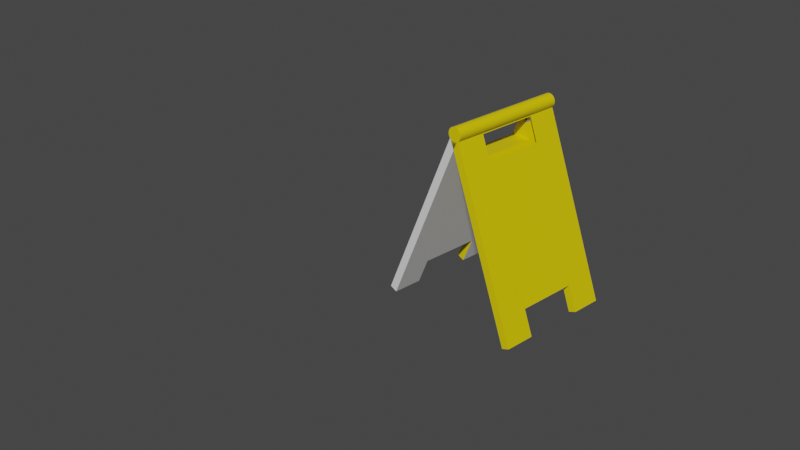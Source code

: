 # Source: dont_delete.blend  (saved by Blender 2.80.75; exported with 4.5.12 LTS)
import bpy
from mathutils import Matrix  # noqa: F401  (used for matrix-valued properties, if any)

bpy.ops.wm.read_factory_settings(use_empty=True)
scene = bpy.context.scene
scene.name = 'Scene'

# ---- collections
col_collection = bpy.data.collections.new('Collection'); scene.collection.children.link(col_collection)

# ---- materials (node trees are filled in below, after node groups)
mat_material = bpy.data.materials.new('Material')
mat_material.alpha_threshold = 0.0
mat_material.use_transparent_shadow = False
mat_material.line_color = (0.0, 0.0, 0.0, 1.0)
mat_material_001 = bpy.data.materials.new('Material.001')
mat_material_001.alpha_threshold = 0.0
mat_material_001.use_transparent_shadow = False
mat_material_001.line_color = (0.0, 0.0, 0.0, 1.0)

# ---- material node trees
mat_material.use_nodes = True; mat_material.node_tree.nodes.clear()
_N = mat_material.node_tree.nodes; _L = mat_material.node_tree.links
n0 = _N.new('ShaderNodeOutputMaterial'); n0.name = 'Material Output'; n0.location = (300, 300)
n1 = _N.new('ShaderNodeBsdfPrincipled'); n1.name = 'Principled BSDF'; n1.location = (10, 300)
n1.distribution = 'GGX'
n1.subsurface_method = 'BURLEY'
n1.inputs[0].default_value = (0.8, 0.6261, 0.0, 1.0)
n1.inputs[2].default_value = 0.4
n1.inputs[3].default_value = 1.45
n1.inputs[27].default_value = (0.0, 0.0, 0.0, 1.0)
n1.inputs[28].default_value = 1.0
_L.new(n1.outputs[0], n0.inputs[0])
n0.is_active_output = True
mat_material_001.use_nodes = True; mat_material_001.node_tree.nodes.clear()
_N = mat_material_001.node_tree.nodes; _L = mat_material_001.node_tree.links
n0 = _N.new('ShaderNodeOutputMaterial'); n0.name = 'Material Output'; n0.location = (300, 300)
n1 = _N.new('ShaderNodeBsdfPrincipled'); n1.name = 'Principled BSDF'; n1.location = (10, 300)
n1.distribution = 'GGX'
n1.subsurface_method = 'BURLEY'
n1.inputs[2].default_value = 0.4
n1.inputs[3].default_value = 1.45
n1.inputs[27].default_value = (0.0, 0.0, 0.0, 1.0)
n1.inputs[28].default_value = 1.0
_L.new(n1.outputs[0], n0.inputs[0])
n0.is_active_output = True

# ---- world
world_world = bpy.data.worlds.new('World'); scene.world = world_world
world_world.use_nodes = True; world_world.node_tree.nodes.clear()
_N = world_world.node_tree.nodes; _L = world_world.node_tree.links
n0 = _N.new('ShaderNodeOutputWorld'); n0.name = 'World Output'; n0.location = (300, 300)
n1 = _N.new('ShaderNodeBackground'); n1.name = 'Background'; n1.location = (10, 300)
n1.inputs[0].default_value = (0.05088, 0.05088, 0.05088, 1.0)
_L.new(n1.outputs[0], n0.inputs[0])
n0.is_active_output = True
world_world.color = (0.05088, 0.05088, 0.05088)
world_world.use_sun_shadow = False
world_world.sun_shadow_jitter_overblur = 0.0

# ---- cameras
cam_camera = bpy.data.cameras.new('Camera')
cam_camera.clip_end = 100.0
cam_camera.ortho_scale = 7.314

# ---- meshes
me_cylinder = bpy.data.meshes.new('Cylinder')
me_cylinder.from_pydata([(0.0, 1.0, -1.0), (0.0, 1.0, 1.0), (0.1951, 0.9808, -1.0), (0.1951, 0.9808, 1.0), (0.3827, 0.9239, -1.0), (0.3827, 0.9239, 1.0), (0.5556, 0.8315, -1.0), (0.5556, 0.8315, 1.0), (0.7071, 0.7071, -1.0), (0.7071, 0.7071, 1.0), (0.8315, 0.5556, -1.0), (0.8315, 0.5556, 1.0), (0.9239, 0.3827, -1.0), (0.9239, 0.3827, 1.0), (0.9808, 0.1951, -1.0), (0.9808, 0.1951, 1.0), (1.0, 7.55e-08, -1.0), (1.0, 7.55e-08, 1.0), (0.9808, -0.1951, -1.0), (0.9808, -0.1951, 1.0), (0.9239, -0.3827, -1.0), (0.9239, -0.3827, 1.0), (0.8315, -0.5556, -1.0), (0.8315, -0.5556, 1.0), (0.7071, -0.7071, -1.0), (0.7071, -0.7071, 1.0), (0.5556, -0.8315, -1.0), (0.5556, -0.8315, 1.0), (0.3827, -0.9239, -1.0), (0.3827, -0.9239, 1.0), (0.1951, -0.9808, -1.0), (0.1951, -0.9808, 1.0), (-3.258e-07, -1.0, -1.0), (-3.258e-07, -1.0, 1.0), (-0.1951, -0.9808, -1.0), (-0.1951, -0.9808, 1.0), (-0.3827, -0.9239, -1.0), (-0.3827, -0.9239, 1.0), (-0.5556, -0.8315, -1.0), (-0.5556, -0.8315, 1.0), (-0.7071, -0.7071, -1.0), (-0.7071, -0.7071, 1.0), (-0.8315, -0.5556, -1.0), (-0.8315, -0.5556, 1.0), (-0.9239, -0.3827, -1.0), (-0.9239, -0.3827, 1.0), (-0.9808, -0.1951, -1.0), (-0.9808, -0.1951, 1.0), (-1.0, 9.656e-07, -1.0), (-1.0, 9.656e-07, 1.0), (-0.9808, 0.1951, -1.0), (-0.9808, 0.1951, 1.0), (-0.9239, 0.3827, -1.0), (-0.9239, 0.3827, 1.0), (-0.8315, 0.5556, -1.0), (-0.8315, 0.5556, 1.0), (-0.7071, 0.7071, -1.0), (-0.7071, 0.7071, 1.0), (-0.5556, 0.8315, -1.0), (-0.5556, 0.8315, 1.0), (-0.3827, 0.9239, -1.0), (-0.3827, 0.9239, 1.0), (-0.1951, 0.9808, -1.0), (-0.1951, 0.9808, 1.0), (0.3243, 0.02297, -0.9993), (10.34, -26.0, -0.9993), (0.3243, 0.02297, 0.9993), (10.34, -26.0, 0.9993), (-0.7619, -0.3882, -0.9993), (9.25, -26.41, -0.9993), (-0.7619, -0.3882, 0.9993), (9.25, -26.41, 0.9993), (-0.5459, -0.1582, 0.9993), (-11.56, -25.77, 0.9993), (-0.5459, -0.1582, -0.9993), (-11.56, -25.77, -0.9993), (0.5235, -0.6107, 0.9993), (-10.5, -26.23, 0.9993), (0.5235, -0.6107, -0.9993), (-10.5, -26.23, -0.9993), (0.6847, -0.9135, -0.503), (-0.8708, -0.9135, -0.503), (-0.5598, -0.9135, -0.503), (0.3932, -0.9135, -0.503), (0.4021, -0.9135, -0.503), (-0.4021, -0.9135, -0.503), (0.6847, -0.9135, 0.503), (-0.8708, -0.9135, 0.503), (-0.5598, -0.9135, 0.503), (0.3932, -0.9135, 0.503), (0.4021, -0.9135, 0.503), (-0.4021, -0.9135, 0.503), (0.3827, -0.9239, 0.503), (-0.3827, -0.9239, 0.503), (0.1951, -0.9808, 0.503), (-0.1951, -0.9808, 0.503), (-3.258e-07, -1.0, 0.503), (1.926, -4.139, 0.503), (-2.258, -4.139, 0.503), (0.6812, -4.139, 0.503), (0.6812, -4.139, 0.1324), (-0.9942, -4.139, 0.503), (-0.9942, -4.139, -0.0926), (1.926, -4.139, -0.503), (-2.258, -4.139, -0.503), (0.6812, -4.139, -0.503), (-0.9942, -4.139, -0.503), (0.3827, -0.9239, -0.503), (-0.3827, -0.9239, -0.503), (0.1951, -0.9808, -0.503), (-0.1951, -0.9808, -0.503), (-3.258e-07, -1.0, -0.503), (-10.14, -22.46, -0.503), (-8.874, -22.46, -0.503), (7.73, -22.46, -0.503), (8.974, -22.46, -0.503), (-10.14, -22.46, 0.503), (-8.874, -22.46, 0.503), (7.73, -22.46, 0.503), (8.974, -22.46, 0.503), (-11.56, -25.77, 0.503), (-10.5, -26.23, 0.503), (9.25, -26.41, 0.503), (10.34, -26.0, 0.503), (-11.56, -25.77, -0.503), (-10.5, -26.23, -0.503), (9.25, -26.41, -0.503), (10.34, -26.0, -0.503)], [], [(0, 1, 3, 2), (2, 3, 5, 4), (4, 5, 7, 6), (6, 7, 9, 8), (8, 9, 11, 10), (10, 11, 13, 12), (12, 13, 15, 14), (14, 15, 17, 16), (16, 17, 19, 18), (18, 19, 21, 20), (20, 21, 23, 22), (22, 23, 25, 24), (24, 25, 27, 26), (26, 27, 29, 92, 90, 84, 107, 28), (28, 107, 109, 30), (30, 109, 111, 32), (32, 111, 110, 34), (34, 110, 108, 36), (36, 108, 85, 91, 93, 37, 39, 38), (38, 39, 41, 40), (40, 41, 43, 42), (42, 43, 45, 44), (44, 45, 47, 46), (46, 47, 49, 48), (48, 49, 51, 50), (50, 51, 53, 52), (52, 53, 55, 54), (54, 55, 57, 56), (56, 57, 59, 58), (58, 59, 61, 60), (3, 1, 63, 61, 59, 57, 55, 53, 51, 49, 47, 45, 43, 41, 39, 37, 35, 33, 31, 29, 27, 25, 23, 21, 19, 17, 15, 13, 11, 9, 7, 5), (60, 61, 63, 62), (62, 63, 1, 0), (0, 2, 4, 6, 8, 10, 12, 14, 16, 18, 20, 22, 24, 26, 28, 30, 32, 34, 36, 38, 40, 42, 44, 46, 48, 50, 52, 54, 56, 58, 60, 62), (64, 68, 70, 66), (67, 66, 70, 71), (71, 70, 88, 99, 100), (69, 65, 127, 126), (65, 103, 97, 86, 66, 67, 123, 119, 115, 127), (69, 68, 64, 65), (72, 76, 78, 74), (75, 74, 78, 79), (79, 78, 76, 89, 83, 106, 102), (77, 73, 120, 121), (73, 72, 87, 98, 104, 75, 124, 112, 116, 120), (77, 76, 72, 73), (81, 82, 88, 87), (85, 83, 89, 91), (83, 84, 90, 89), (87, 88, 99, 101, 98), (91, 89, 90, 92, 94, 96, 95, 93), (105, 82, 88, 70, 68, 69, 126, 114, 118, 122, 71, 100), (94, 92, 29, 31), (101, 89, 76, 77, 121, 117, 113, 125, 79, 102), (75, 104, 81, 87, 72, 74), (95, 96, 33, 35), (96, 94, 31, 33), (84, 83, 85, 108, 110, 111, 109, 107), (82, 81, 104, 106, 105), (66, 86, 80, 103, 65, 64), (105, 106, 102, 101, 99, 100), (106, 104, 98, 101, 102), (93, 95, 35, 37), (115, 114, 126, 127), (113, 112, 124, 125), (125, 124, 75, 79), (112, 113, 117, 116), (114, 115, 119, 118), (116, 117, 121, 120), (118, 119, 123, 122), (122, 123, 67, 71)])
me_cylinder.polygons.foreach_set('material_index', [0, 0, 0, 0, 0, 0, 0, 0, 0, 0, 0, 0, 0, 0, 0, 0, 0, 0, 0, 0, 0, 0, 0, 0, 0, 0, 0, 0, 0, 0, 0, 0, 0, 0, 0, 0, 0, 0, 0, 0, 1, 1, 1, 1, 1, 1, 0, 0, 0, 0, 0, 0, 0, 1, 1, 0, 0, 0, 0, 0, 0, 0, 0, 0, 0, 1, 0, 0, 0, 0, 0])
_uv = me_cylinder.uv_layers.new(name='UVMap')
_uv.uv.foreach_set('vector', [1.0, 0.5, 1.0, 1.0, 0.9688, 1.0, 0.9688, 0.5, 0.9688, 0.5, 0.9688, 1.0, 0.9375, 1.0, 0.9375, 0.5, 0.9375, 0.5, 0.9375, 1.0, 0.9062, 1.0, 0.9062, 0.5, 0.9062, 0.5, 0.9062, 1.0, 0.875, 1.0, 0.875, 0.5, 0.875, 0.5, 0.875, 1.0, 0.8438, 1.0, 0.8438, 0.5, 0.8438, 0.5, 0.8438, 1.0, 0.8125, 1.0, 0.8125, 0.5, 0.8125, 0.5, 0.8125, 1.0, 0.7812, 1.0, 0.7812, 0.5, 0.7812, 0.5, 0.7812, 1.0, 0.75, 1.0, 0.75, 0.5, 0.75, 0.5, 0.75, 1.0, 0.7188, 1.0, 0.7188, 0.5, 0.7188, 0.5, 0.7188, 1.0, 0.6875, 1.0, 0.6875, 0.5, 0.6875, 0.5, 0.6875, 1.0, 0.6562, 1.0, 0.6562, 0.5, 0.6562, 0.5, 0.6562, 1.0, 0.625, 1.0, 0.625, 0.5, 0.625, 0.5, 0.625, 1.0, 0.5938, 1.0, 0.5938, 0.5, 0.5938, 0.5, 0.5938, 1.0, 0.5625, 1.0, 0.5625, 0.8758, 0.566, 0.8758, 0.566, 0.6242, 0.5625, 0.6242, 0.5625, 0.5, 0.5625, 0.5, 0.5625, 0.6242, 0.5312, 0.6242, 0.5312, 0.5, 0.5312, 0.5, 0.5312, 0.6242, 0.5, 0.6242, 0.5, 0.5, 0.5, 0.5, 0.5, 0.6242, 0.4688, 0.6242, 0.4688, 0.5, 0.4688, 0.5, 0.4688, 0.6242, 0.4375, 0.6242, 0.4375, 0.5, 0.4375, 0.5, 0.4375, 0.6242, 0.434, 0.6242, 0.434, 0.8758, 0.4375, 0.8758, 0.4375, 1.0, 0.4062, 1.0, 0.4062, 0.5, 0.4062, 0.5, 0.4062, 1.0, 0.375, 1.0, 0.375, 0.5, 0.375, 0.5, 0.375, 1.0, 0.3438, 1.0, 0.3438, 0.5, 0.3438, 0.5, 0.3438, 1.0, 0.3125, 1.0, 0.3125, 0.5, 0.3125, 0.5, 0.3125, 1.0, 0.2812, 1.0, 0.2812, 0.5, 0.2812, 0.5, 0.2812, 1.0, 0.25, 1.0, 0.25, 0.5, 0.25, 0.5, 0.25, 1.0, 0.2188, 1.0, 0.2188, 0.5, 0.2188, 0.5, 0.2188, 1.0, 0.1875, 1.0, 0.1875, 0.5, 0.1875, 0.5, 0.1875, 1.0, 0.1562, 1.0, 0.1562, 0.5, 0.1562, 0.5, 0.1562, 1.0, 0.125, 1.0, 0.125, 0.5, 0.125, 0.5, 0.125, 1.0, 0.09375, 1.0, 0.09375, 0.5, 0.09375, 0.5, 0.09375, 1.0, 0.0625, 1.0, 0.0625, 0.5, 0.2968, 0.4854, 0.25, 0.49, 0.2032, 0.4854, 0.1582, 0.4717, 0.1167, 0.4496, 0.08029, 0.4197, 0.05045, 0.3833, 0.02827, 0.3418, 0.01461, 0.2968, 0.01, 0.25, 0.01461, 0.2032, 0.02827, 0.1582, 0.05045, 0.1167, 0.08029, 0.08029, 0.1167, 0.05045, 0.1582, 0.02827, 0.2032, 0.01461, 0.25, 0.01, 0.2968, 0.01461, 0.3418, 0.02827, 0.3833, 0.05045, 0.4197, 0.08029, 0.4496, 0.1167, 0.4717, 0.1582, 0.4854, 0.2032, 0.49, 0.25, 0.4854, 0.2968, 0.4717, 0.3418, 0.4496, 0.3833, 0.4197, 0.4197, 0.3833, 0.4496, 0.3418, 0.4717, 0.0625, 0.5, 0.0625, 1.0, 0.03125, 1.0, 0.03125, 0.5, 0.03125, 0.5, 0.03125, 1.0, 0.0, 1.0, 0.0, 0.5, 0.75, 0.49, 0.7968, 0.4854, 0.8418, 0.4717, 0.8833, 0.4496, 0.9197, 0.4197, 0.9496, 0.3833, 0.9717, 0.3418, 0.9854, 0.2968, 0.99, 0.25, 0.9854, 0.2032, 0.9717, 0.1582, 0.9496, 0.1167, 0.9197, 0.08029, 0.8833, 0.05045, 0.8418, 0.02827, 0.7968, 0.01461, 0.75, 0.01, 0.7032, 0.01461, 0.6582, 0.02827, 0.6167, 0.05045, 0.5803, 0.08029, 0.5504, 0.1167, 0.5283, 0.1582, 0.5146, 0.2032, 0.51, 0.25, 0.5146, 0.2968, 0.5283, 0.3418, 0.5504, 0.3833, 0.5803, 0.4197, 0.6167, 0.4496, 0.6582, 0.4717, 0.7032, 0.4854, 0.375, 0.0, 0.625, 0.0, 0.625, 0.25, 0.375, 0.25, 0.375, 0.25, 0.625, 0.25, 0.625, 0.5, 0.375, 0.5, 0.375, 0.5, 0.625, 0.5, 0.62, 0.5621, 0.589, 0.5621, 0.589, 0.6084, 0.375, 0.75, 0.625, 0.75, 0.625, 0.8121, 0.375, 0.8121, 0.125, 0.5, 0.335, 0.5621, 0.335, 0.6879, 0.366, 0.6879, 0.375, 0.75, 0.125, 0.75, 0.125, 0.6879, 0.159, 0.6879, 0.159, 0.5621, 0.125, 0.5621, 0.625, 0.5, 0.875, 0.5, 0.875, 0.75, 0.625, 0.75, 0.375, 0.0, 0.625, 0.0, 0.625, 0.25, 0.375, 0.25, 0.375, 0.25, 0.625, 0.25, 0.625, 0.5, 0.375, 0.5, 0.375, 0.5, 0.625, 0.5, 0.625, 0.75, 0.622, 0.6879, 0.622, 0.5621, 0.5906, 0.5621, 0.5906, 0.6134, 0.375, 0.75, 0.625, 0.75, 0.625, 0.8121, 0.375, 0.8121, 0.125, 0.5, 0.375, 0.5, 0.3676, 0.5621, 0.3362, 0.5621, 0.3362, 0.6879, 0.125, 0.75, 0.125, 0.6879, 0.1574, 0.6879, 0.1574, 0.5621, 0.125, 0.5621, 0.625, 0.5, 0.875, 0.5, 0.875, 0.75, 0.625, 0.75, 0.7311, 0.5, 0.7415, 0.5, 0.7415, 0.75, 0.7311, 0.75, 0.7467, 0.5, 0.7733, 0.5, 0.7733, 0.75, 0.7467, 0.75, 0.7733, 0.5, 0.7736, 0.5, 0.7736, 0.75, 0.7733, 0.75, 0.625, 0.8561, 0.625, 0.8665, 0.375, 0.9079, 0.375, 0.852, 0.375, 0.8098, 0.625, 0.8717, 0.625, 0.8983, 0.625, 0.8986, 0.6242, 0.8979, 0.6198, 0.8917, 0.6183, 0.8852, 0.6198, 0.8787, 0.6242, 0.8724, 0.589, 0.6879, 0.62, 0.6879, 0.62, 0.5621, 0.625, 0.5, 0.625, 0.75, 0.375, 0.75, 0.375, 0.6879, 0.4129, 0.6879, 0.4129, 0.5621, 0.375, 0.5621, 0.375, 0.5, 0.589, 0.6084, 0.5312, 0.8758, 0.5625, 0.8758, 0.5625, 1.0, 0.5312, 1.0, 0.5906, 0.6879, 0.622, 0.6879, 0.625, 0.75, 0.375, 0.75, 0.375, 0.6879, 0.4118, 0.6879, 0.4118, 0.5621, 0.375, 0.5621, 0.375, 0.5, 0.5906, 0.6134, 0.125, 0.75, 0.3362, 0.6879, 0.3676, 0.6879, 0.3676, 0.5621, 0.375, 0.5, 0.375, 0.75, 0.4688, 0.8758, 0.5, 0.8758, 0.5, 1.0, 0.4688, 1.0, 0.5, 0.8758, 0.5312, 0.8758, 0.5312, 1.0, 0.5, 1.0, 0.625, 0.3514, 0.625, 0.3517, 0.625, 0.3783, 0.6242, 0.3776, 0.6198, 0.3713, 0.6183, 0.3648, 0.6198, 0.3583, 0.6242, 0.3521, 0.625, 0.3835, 0.625, 0.3939, 0.375, 0.4402, 0.375, 0.398, 0.375, 0.3421, 0.375, 0.75, 0.366, 0.6879, 0.366, 0.5621, 0.335, 0.5621, 0.125, 0.5, 0.375, 0.5, 0.2171, 0.5, 0.273, 0.5, 0.273, 0.602, 0.273, 0.75, 0.2171, 0.75, 0.2171, 0.6579, 0.273, 0.5, 0.3152, 0.5, 0.3152, 0.75, 0.273, 0.75, 0.273, 0.602, 0.4375, 0.8758, 0.4688, 0.8758, 0.4688, 1.0, 0.4375, 1.0, 0.625, 0.3321, 0.625, 0.3376, 0.4045, 0.3309, 0.4274, 0.3261, 0.625, 0.4112, 0.625, 0.4168, 0.4399, 0.4231, 0.4146, 0.4184, 0.375, 0.9379, 0.625, 0.9379, 0.625, 1.0, 0.375, 1.0, 0.7082, 0.5, 0.7138, 0.5, 0.7138, 0.75, 0.7082, 0.75, 0.7874, 0.5, 0.7929, 0.5, 0.7929, 0.75, 0.7874, 0.75, 0.625, 0.8332, 0.625, 0.8388, 0.4146, 0.8316, 0.4399, 0.8269, 0.625, 0.9124, 0.625, 0.9179, 0.4274, 0.9239, 0.4045, 0.9191, 0.375, 0.9379, 0.625, 0.9379, 0.625, 1.0, 0.375, 1.0])
me_cylinder.materials.append(mat_material)
me_cylinder.materials.append(mat_material_001)
me_cylinder.use_remesh_preserve_volume = False
me_cylinder.use_remesh_preserve_attributes = False
me_cylinder.use_mirror_vertex_groups = False
me_cylinder.update()

# ---- objects
ob_camera = bpy.data.objects.new('Camera', cam_camera)
ob_cylinder = bpy.data.objects.new('Cylinder', me_cylinder)

# ---- transforms, parenting, visibility, modifiers, constraints
ob_camera.location = (7.359, -6.926, 4.958)
ob_camera.rotation_euler = (1.109, 0.0, 0.8149)
ob_camera.lock_rotations_4d = False
ob_camera.empty_display_type = 'ARROWS'
ob_camera.color = (0.0, 0.0, 0.0, 0.0)
ob_camera.display_type = 'WIRE'
ob_camera.lineart.crease_threshold = 0.0
ob_cylinder.location = (1.123, 0.2424, 1.348)
ob_cylinder.rotation_euler = (1.571, 0.0, 0.0)
ob_cylinder.scale = (0.07123, 0.07182, 0.6372)
ob_cylinder.lineart.crease_threshold = 0.0

# ---- collection membership
col_collection.objects.link(ob_camera)
col_collection.objects.link(ob_cylinder)

# ---- scene / render settings (as saved in the file)
scene.camera = ob_camera
scene.frame_start = 1; scene.frame_end = 250; scene.frame_set(1)
scene.render.engine = 'BLENDER_EEVEE_NEXT'
scene.cycles.use_denoising = False
scene.cycles.samples = 128
scene.cycles.sampling_pattern = 'TABULATED_SOBOL'
scene.cycles.use_adaptive_sampling = False
scene.cycles.use_light_tree = False
scene.view_settings.view_transform = 'Filmic'
bpy.context.view_layer.update()

# ---- added for rendering (the .blend has no usable light): sun
light_auto_sun = bpy.data.lights.new('AutoSun', 'SUN')
light_auto_sun.energy = 3.0
light_auto_sun.angle = 0.0523599
ob_auto_sun = bpy.data.objects.new('AutoSun', light_auto_sun)
scene.collection.objects.link(ob_auto_sun)
ob_auto_sun.rotation_euler = (0.872665, 0.174533, 0.523599)
bpy.context.view_layer.update()

